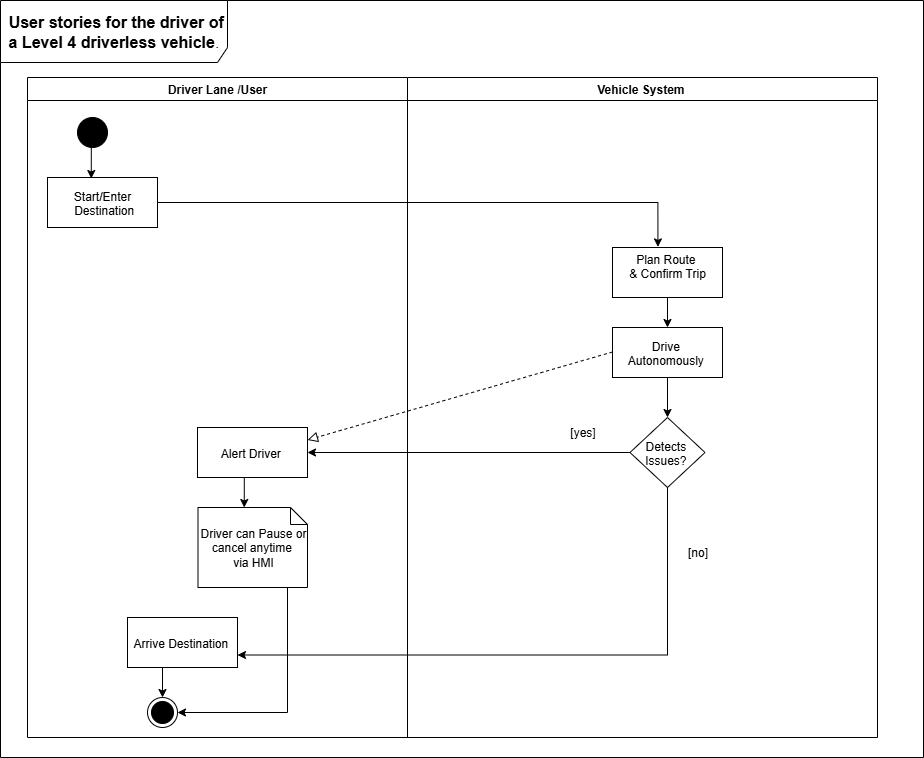

The diagram above was exported from draw.io. Its source (the exported page's mxGraphModel, read from the mxfile embedded in the PNG):
<mxGraphModel dx="2676" dy="774" grid="0" gridSize="10" guides="1" tooltips="1" connect="1" arrows="1" fold="1" page="1" pageScale="1" pageWidth="1169" pageHeight="826" background="none" math="0" shadow="0">
  <root>
    <mxCell id="0" />
    <mxCell id="1" parent="0" />
    <mxCell id="5-B54Bnmx8JzYOHZZ6Vy-109" value="&lt;span style=&quot;color: rgb(2, 2, 2); font-family: &amp;quot;Lato Extended&amp;quot;, Lato, &amp;quot;Helvetica Neue&amp;quot;, Helvetica, Arial, sans-serif; font-size: 16px; text-align: start; background-color: rgb(255, 255, 255);&quot;&gt;&lt;b&gt;&amp;nbsp;User stories for the driver of a Level 4 driverless vehicle&lt;/b&gt;.&lt;/span&gt;" style="shape=umlFrame;whiteSpace=wrap;html=1;pointerEvents=0;recursiveResize=0;container=1;collapsible=0;width=227;height=62;" vertex="1" parent="1">
      <mxGeometry x="-937" y="113" width="923" height="757" as="geometry" />
    </mxCell>
    <mxCell id="4" value="Driver Lane /User" style="swimlane;whiteSpace=wrap" parent="5-B54Bnmx8JzYOHZZ6Vy-109" vertex="1">
      <mxGeometry x="27" y="77" width="380" height="660" as="geometry" />
    </mxCell>
    <mxCell id="5-B54Bnmx8JzYOHZZ6Vy-88" style="edgeStyle=orthogonalEdgeStyle;rounded=0;orthogonalLoop=1;jettySize=auto;html=1;exitX=0.5;exitY=1;exitDx=0;exitDy=0;entryX=0.5;entryY=0;entryDx=0;entryDy=0;" edge="1" parent="4" source="33" target="5-B54Bnmx8JzYOHZZ6Vy-68">
      <mxGeometry relative="1" as="geometry" />
    </mxCell>
    <mxCell id="33" value="Arrive Destination " style="" parent="4" vertex="1">
      <mxGeometry x="100" y="540" width="110" height="50" as="geometry" />
    </mxCell>
    <mxCell id="5-B54Bnmx8JzYOHZZ6Vy-68" value="" style="ellipse;html=1;shape=endState;fillColor=strokeColor;" vertex="1" parent="4">
      <mxGeometry x="120" y="620" width="30" height="30" as="geometry" />
    </mxCell>
    <mxCell id="5-B54Bnmx8JzYOHZZ6Vy-67" value="" style="ellipse;fillColor=strokeColor;html=1;" vertex="1" parent="4">
      <mxGeometry x="50" y="40" width="30" height="30" as="geometry" />
    </mxCell>
    <mxCell id="15" value="Start/Enter&#10; Destination" style="" parent="4" vertex="1">
      <mxGeometry x="20" y="100" width="110" height="50" as="geometry" />
    </mxCell>
    <mxCell id="5-B54Bnmx8JzYOHZZ6Vy-80" style="edgeStyle=orthogonalEdgeStyle;rounded=0;orthogonalLoop=1;jettySize=auto;html=1;exitX=0.5;exitY=1;exitDx=0;exitDy=0;entryX=0.398;entryY=0.02;entryDx=0;entryDy=0;entryPerimeter=0;" edge="1" parent="4" source="5-B54Bnmx8JzYOHZZ6Vy-67" target="15">
      <mxGeometry relative="1" as="geometry" />
    </mxCell>
    <mxCell id="5-B54Bnmx8JzYOHZZ6Vy-95" style="edgeStyle=orthogonalEdgeStyle;rounded=0;orthogonalLoop=1;jettySize=auto;html=1;exitX=0.5;exitY=1;exitDx=0;exitDy=0;exitPerimeter=0;entryX=1;entryY=0.5;entryDx=0;entryDy=0;" edge="1" parent="4" source="31" target="5-B54Bnmx8JzYOHZZ6Vy-68">
      <mxGeometry relative="1" as="geometry">
        <Array as="points">
          <mxPoint x="260" y="510" />
          <mxPoint x="260" y="635" />
        </Array>
      </mxGeometry>
    </mxCell>
    <mxCell id="31" value="Driver can Pause or cancel anytime &#10;via HMI" style="shape=note;whiteSpace=wrap;size=17" parent="4" vertex="1">
      <mxGeometry x="170.5" y="430" width="109.5" height="80" as="geometry" />
    </mxCell>
    <mxCell id="30" value="Alert Driver " style="" parent="4" vertex="1">
      <mxGeometry x="170" y="350" width="110" height="50" as="geometry" />
    </mxCell>
    <mxCell id="5-B54Bnmx8JzYOHZZ6Vy-94" style="edgeStyle=orthogonalEdgeStyle;rounded=0;orthogonalLoop=1;jettySize=auto;html=1;exitX=0.5;exitY=1;exitDx=0;exitDy=0;entryX=0;entryY=0;entryDx=46.25;entryDy=0;entryPerimeter=0;" edge="1" parent="4" source="30" target="31">
      <mxGeometry relative="1" as="geometry" />
    </mxCell>
    <mxCell id="3" value="Vehicle System " style="swimlane;whiteSpace=wrap" parent="5-B54Bnmx8JzYOHZZ6Vy-109" vertex="1">
      <mxGeometry x="407" y="77" width="470" height="660" as="geometry" />
    </mxCell>
    <mxCell id="5-B54Bnmx8JzYOHZZ6Vy-91" style="edgeStyle=orthogonalEdgeStyle;rounded=0;orthogonalLoop=1;jettySize=auto;html=1;exitX=0.5;exitY=1;exitDx=0;exitDy=0;entryX=0.5;entryY=0;entryDx=0;entryDy=0;" edge="1" parent="3" source="18" target="5-B54Bnmx8JzYOHZZ6Vy-76">
      <mxGeometry relative="1" as="geometry" />
    </mxCell>
    <mxCell id="18" value="Drive &#10;Autonomously " style="" parent="3" vertex="1">
      <mxGeometry x="205" y="250" width="110" height="50" as="geometry" />
    </mxCell>
    <mxCell id="5-B54Bnmx8JzYOHZZ6Vy-58" value="[yes]" style="text;html=1;align=center;verticalAlign=middle;resizable=0;points=[];autosize=1;strokeColor=none;fillColor=none;" vertex="1" parent="3">
      <mxGeometry x="150" y="340" width="50" height="30" as="geometry" />
    </mxCell>
    <mxCell id="16" value="Plan Route &#10;&amp; Confirm Trip&#10;" style="" parent="3" vertex="1">
      <mxGeometry x="205" y="170" width="110" height="50" as="geometry" />
    </mxCell>
    <mxCell id="5-B54Bnmx8JzYOHZZ6Vy-53" style="edgeStyle=orthogonalEdgeStyle;rounded=0;orthogonalLoop=1;jettySize=auto;html=1;exitX=0.5;exitY=1;exitDx=0;exitDy=0;entryX=0.5;entryY=0;entryDx=0;entryDy=0;" edge="1" parent="3" source="16" target="18">
      <mxGeometry relative="1" as="geometry" />
    </mxCell>
    <mxCell id="5-B54Bnmx8JzYOHZZ6Vy-76" value="Detects &#10;Issues? " style="rhombus;" vertex="1" parent="3">
      <mxGeometry x="222.5" y="340" width="75" height="70" as="geometry" />
    </mxCell>
    <mxCell id="5-B54Bnmx8JzYOHZZ6Vy-59" value="[no]" style="text;html=1;align=center;verticalAlign=middle;resizable=0;points=[];autosize=1;strokeColor=none;fillColor=none;" vertex="1" parent="3">
      <mxGeometry x="270" y="460" width="40" height="30" as="geometry" />
    </mxCell>
    <mxCell id="5-B54Bnmx8JzYOHZZ6Vy-107" value="" style="endArrow=block;startArrow=none;endFill=0;startFill=0;endSize=8;html=1;verticalAlign=bottom;dashed=1;labelBackgroundColor=none;rounded=0;entryX=1;entryY=0.25;entryDx=0;entryDy=0;" edge="1" parent="3" target="30">
      <mxGeometry width="160" relative="1" as="geometry">
        <mxPoint x="205" y="274.5" as="sourcePoint" />
        <mxPoint x="45" y="274.5" as="targetPoint" />
      </mxGeometry>
    </mxCell>
    <mxCell id="5-B54Bnmx8JzYOHZZ6Vy-97" style="edgeStyle=orthogonalEdgeStyle;rounded=0;orthogonalLoop=1;jettySize=auto;html=1;exitX=1;exitY=0.5;exitDx=0;exitDy=0;entryX=0.413;entryY=-0.012;entryDx=0;entryDy=0;entryPerimeter=0;" edge="1" parent="5-B54Bnmx8JzYOHZZ6Vy-109" source="15" target="16">
      <mxGeometry relative="1" as="geometry" />
    </mxCell>
    <mxCell id="5-B54Bnmx8JzYOHZZ6Vy-104" style="edgeStyle=orthogonalEdgeStyle;rounded=0;orthogonalLoop=1;jettySize=auto;html=1;exitX=0;exitY=0.5;exitDx=0;exitDy=0;entryX=1;entryY=0.5;entryDx=0;entryDy=0;" edge="1" parent="5-B54Bnmx8JzYOHZZ6Vy-109" source="5-B54Bnmx8JzYOHZZ6Vy-76" target="30">
      <mxGeometry relative="1" as="geometry" />
    </mxCell>
    <mxCell id="5-B54Bnmx8JzYOHZZ6Vy-105" style="edgeStyle=orthogonalEdgeStyle;rounded=0;orthogonalLoop=1;jettySize=auto;html=1;exitX=0.5;exitY=1;exitDx=0;exitDy=0;entryX=1;entryY=0.75;entryDx=0;entryDy=0;" edge="1" parent="5-B54Bnmx8JzYOHZZ6Vy-109" source="5-B54Bnmx8JzYOHZZ6Vy-76" target="33">
      <mxGeometry relative="1" as="geometry" />
    </mxCell>
  </root>
</mxGraphModel>